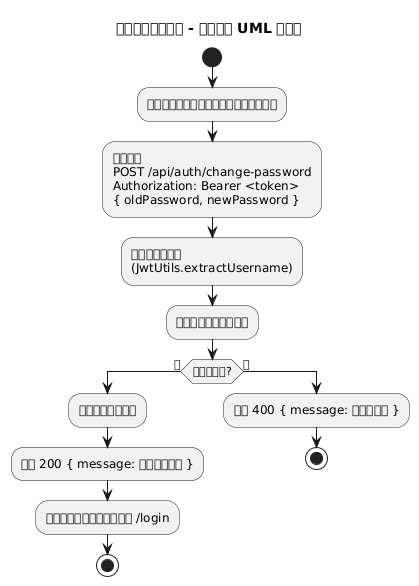

The diagram above was rendered by PlantUML. Its source (embedded in the PNG):
@startuml
title 企业文件管理系统 - 修改密码 UML 活动图

start
:用户在个人资料页输入当前密码与新密码;
:前端提交\nPOST /api/auth/change-password\nAuthorization: Bearer <token>\n{ oldPassword, newPassword };
:后端解析用户名\n(JwtUtils.extractUsername);
:查询用户并校验旧密码;
if (旧密码匹配?) then (是)
  :编码新密码并保存;
  :返回 200 { message: 密码修改成功 };
  :前端提示并退出登录，跳转 /login;
  stop
else (否)
  :返回 400 { message: 原密码错误 };
  stop
endif

@enduml